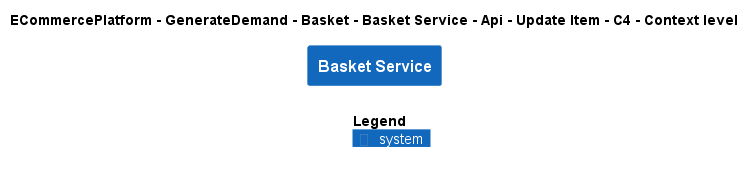

The diagram above was rendered by PlantUML. Its source (embedded in the PNG):
@startuml
!include ..\..\..\..\..\..\..\..\..\.c4s\C4_Context.puml

AddElementTag("c4interflow:lifecycle:new", $bgColor=green, $fontColor=#ffffff, $borderColor=green, $shadowing="False")
AddElementTag("c4interflow:lifecycle:changed", $bgColor=orange, $fontColor=#ffffff, $borderColor=orange, $shadowing="False")
AddElementTag("c4interflow:lifecycle:removed", $bgColor=red, $fontColor=#ffffff, $borderColor=red, $shadowing="False")

AddRelTag("c4interflow:lifecycle:new", $textColor=green, $lineColor=green)
AddRelTag("c4interflow:lifecycle:changed", $textColor=orange, $lineColor=orange)
AddRelTag("c4interflow:lifecycle:removed", $textColor=red, $lineColor=red)

SHOW_PERSON_PORTRAIT()
LAYOUT_TOP_DOWN()

skinparam linetype polyline

title ECommercePlatform - GenerateDemand - Basket - Basket Service - Api - Update Item - C4 - Context level

System(ECommercePlatform.GenerateDemand.Basket.SoftwareSystems.BasketService, "Basket Service", "")



SHOW_LEGEND()
@enduml